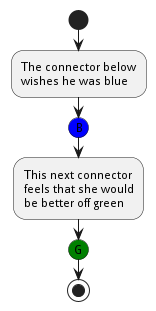

The diagram above was rendered by PlantUML. Its source (embedded in the PNG):
@startuml
start
:The connector below
wishes he was blue;
#blue:(B)
:This next connector
feels that she would
be better off green;
#green:(G)
stop
@enduml